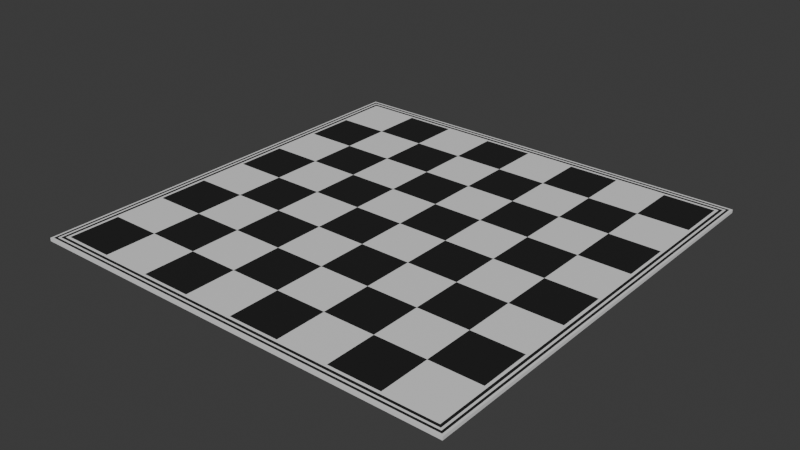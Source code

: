 # Source: ChessBoard.blend  (saved by Blender 4.0.36; exported with 4.5.12 LTS)
import bpy
from mathutils import Matrix  # noqa: F401  (used for matrix-valued properties, if any)

bpy.ops.wm.read_factory_settings(use_empty=True)
scene = bpy.context.scene
scene.name = 'Scene'

# ---- collections
col_collection = bpy.data.collections.new('Collection'); scene.collection.children.link(col_collection)

# ---- materials (node trees are filled in below, after node groups)
mat_chesswhite = bpy.data.materials.new('ChessWhite')
mat_chesswhite.use_transparent_shadow = False
mat_chessblack = bpy.data.materials.new('ChessBlack')
mat_chessblack.use_transparent_shadow = False

# ---- material node trees
mat_chesswhite.use_nodes = True; mat_chesswhite.node_tree.nodes.clear()
_N = mat_chesswhite.node_tree.nodes; _L = mat_chesswhite.node_tree.links
n0 = _N.new('ShaderNodeBsdfPrincipled'); n0.name = 'Principled BSDF'; n0.location = (10, 300)
n0.inputs[3].default_value = 1.45
n1 = _N.new('ShaderNodeOutputMaterial'); n1.name = 'Material Output'; n1.location = (300, 300)
_L.new(n0.outputs[0], n1.inputs[0])
n1.is_active_output = True
mat_chessblack.use_nodes = True; mat_chessblack.node_tree.nodes.clear()
_N = mat_chessblack.node_tree.nodes; _L = mat_chessblack.node_tree.links
n0 = _N.new('ShaderNodeBsdfPrincipled'); n0.name = 'Principled BSDF'; n0.location = (10, 300)
n0.inputs[0].default_value = (0.01554, 0.01554, 0.01554, 1.0)
n0.inputs[3].default_value = 1.45
n1 = _N.new('ShaderNodeOutputMaterial'); n1.name = 'Material Output'; n1.location = (300, 300)
_L.new(n0.outputs[0], n1.inputs[0])
n1.is_active_output = True

# ---- world
world_world = bpy.data.worlds.new('World'); scene.world = world_world
world_world.use_nodes = True; world_world.node_tree.nodes.clear()
_N = world_world.node_tree.nodes; _L = world_world.node_tree.links
n0 = _N.new('ShaderNodeOutputWorld'); n0.name = 'World Output'; n0.location = (300, 300)
n1 = _N.new('ShaderNodeBackground'); n1.name = 'Background'; n1.location = (10, 300)
n1.inputs[0].default_value = (0.05088, 0.05088, 0.05088, 1.0)
_L.new(n1.outputs[0], n0.inputs[0])
n0.is_active_output = True
world_world.color = (0.05088, 0.05088, 0.05088)
world_world.use_sun_shadow = False
world_world.sun_shadow_jitter_overblur = 0.0

# ---- meshes
me_cube_001 = bpy.data.meshes.new('Cube.001')
me_cube_001.from_pydata([(-0.2667, -0.2667, 0.0), (-0.2517, -0.2517, 0.004), (-0.2667, 0.2667, 0.0), (-0.2517, 0.2517, 0.004), (0.2667, -0.2667, 0.0), (0.2517, -0.2517, 0.004), (0.2667, 0.2667, 0.0), (0.2517, 0.2517, 0.004), (-0.2667, -0.2667, 0.004), (-0.2667, 0.2667, 0.004), (0.2667, 0.2667, 0.004), (0.2667, -0.2667, 0.004), (-0.2667, 0.2, 0.0), (-0.2667, 0.1333, 0.0), (-0.2667, 0.06667, 0.0), (-0.2667, -1.49e-08, 0.0), (-0.2667, -0.06668, 0.0), (-0.2667, -0.1334, 0.0), (-0.2667, -0.2, 0.0), (-0.2667, -0.2, 0.004), (-0.2667, -0.1333, 0.004), (-0.2667, -0.06667, 0.004), (-0.2667, 1.49e-08, 0.004), (-0.2667, 0.06668, 0.004), (-0.2667, 0.1334, 0.004), (-0.2667, 0.2, 0.004), (0.2667, -0.2, 0.0), (0.2667, -0.1333, 0.0), (0.2667, -0.06667, 0.0), (0.2667, 1.49e-08, 0.0), (0.2667, 0.06668, 0.0), (0.2667, 0.1334, 0.0), (0.2667, 0.2, 0.0), (0.2667, 0.2, 0.004), (0.2667, 0.1333, 0.004), (0.2667, 0.06667, 0.004), (0.2667, -1.49e-08, 0.004), (0.2667, -0.06668, 0.004), (0.2667, -0.1334, 0.004), (0.2667, -0.2, 0.004), (-0.2517, -0.1888, 0.004), (-0.2517, -0.1258, 0.004), (-0.2517, -0.06292, 0.004), (-0.2517, 1.49e-08, 0.004), (-0.2517, 0.06293, 0.004), (-0.2517, 0.1259, 0.004), (-0.2517, 0.1888, 0.004), (0.2517, 0.1888, 0.004), (0.2517, 0.1258, 0.004), (0.2517, 0.06292, 0.004), (0.2517, -1.49e-08, 0.004), (0.2517, -0.06293, 0.004), (0.2517, -0.1259, 0.004), (0.2517, -0.1888, 0.004), (0.2, 0.2667, 0.0), (0.1333, 0.2667, 0.0), (0.06667, 0.2667, 0.0), (-1.49e-08, 0.2667, 0.0), (-0.06668, 0.2667, 0.0), (-0.1334, 0.2667, 0.0), (-0.2, 0.2667, 0.0), (-0.2, 0.2667, 0.004), (-0.1333, 0.2667, 0.004), (-0.06667, 0.2667, 0.004), (1.49e-08, 0.2667, 0.004), (0.06668, 0.2667, 0.004), (0.1334, 0.2667, 0.004), (0.2, 0.2667, 0.004), (-0.2, -0.2667, 0.0), (-0.1333, -0.2667, 0.0), (-0.06667, -0.2667, 0.0), (1.49e-08, -0.2667, 0.0), (0.06668, -0.2667, 0.0), (0.1334, -0.2667, 0.0), (0.2, -0.2667, 0.0), (0.2, -0.2667, 0.004), (0.1333, -0.2667, 0.004), (0.06667, -0.2667, 0.004), (-1.49e-08, -0.2667, 0.004), (-0.06668, -0.2667, 0.004), (-0.1334, -0.2667, 0.004), (-0.2, -0.2667, 0.004), (-0.1888, 0.2517, 0.004), (-0.1258, 0.2517, 0.004), (-0.06292, 0.2517, 0.004), (1.49e-08, 0.2517, 0.004), (0.06293, 0.2517, 0.004), (0.1259, 0.2517, 0.004), (0.1888, 0.2517, 0.004), (0.1888, -0.2517, 0.004), (0.1258, -0.2517, 0.004), (0.06292, -0.2517, 0.004), (-1.49e-08, -0.2517, 0.004), (-0.06293, -0.2517, 0.004), (-0.1259, -0.2517, 0.004), (-0.1888, -0.2517, 0.004), (-0.1888, 0.1888, 0.004), (-0.1258, 0.1888, 0.004), (-0.06292, 0.1888, 0.004), (1.49e-08, 0.1888, 0.004), (0.06293, 0.1888, 0.004), (0.1259, 0.1888, 0.004), (0.1888, 0.1888, 0.004), (-0.1888, 0.1259, 0.004), (-0.1258, 0.1259, 0.004), (-0.06292, 0.1259, 0.004), (1.49e-08, 0.1259, 0.004), (0.06293, 0.1259, 0.004), (0.1259, 0.1259, 0.004), (0.1888, 0.1258, 0.004), (-0.1888, 0.06293, 0.004), (-0.1258, 0.06293, 0.004), (-0.06292, 0.06293, 0.004), (1.49e-08, 0.06293, 0.004), (0.06293, 0.06292, 0.004), (0.1259, 0.06292, 0.004), (0.1888, 0.06292, 0.004), (-0.1888, 1.118e-08, 0.004), (-0.1258, 7.451e-09, 0.004), (-0.06292, 3.725e-09, 0.004), (1.49e-08, 0.0, 0.004), (0.06293, -3.725e-09, 0.004), (0.1259, -7.451e-09, 0.004), (0.1888, -1.118e-08, 0.004), (-0.1888, -0.06292, 0.004), (-0.1258, -0.06292, 0.004), (-0.06292, -0.06292, 0.004), (1.49e-08, -0.06292, 0.004), (0.06293, -0.06292, 0.004), (0.1259, -0.06293, 0.004), (0.1888, -0.06293, 0.004), (-0.1888, -0.1258, 0.004), (-0.1258, -0.1258, 0.004), (-0.06292, -0.1258, 0.004), (1.49e-08, -0.1258, 0.004), (0.06293, -0.1258, 0.004), (0.1259, -0.1259, 0.004), (0.1888, -0.1259, 0.004), (-0.1888, -0.1888, 0.004), (-0.1258, -0.1888, 0.004), (-0.06292, -0.1888, 0.004), (1.49e-08, -0.1888, 0.004), (0.06293, -0.1888, 0.004), (0.1259, -0.1888, 0.004), (0.1888, -0.1888, 0.004), (0.2, 0.2, 0.0), (0.1333, 0.2, 0.0), (0.06667, 0.2, 0.0), (-1.49e-08, 0.2, 0.0), (-0.06668, 0.2, 0.0), (-0.1334, 0.2, 0.0), (-0.2, 0.2, 0.0), (0.2, 0.1334, 0.0), (0.1333, 0.1334, 0.0), (0.06667, 0.1334, 0.0), (-1.49e-08, 0.1334, 0.0), (-0.06668, 0.1334, 0.0), (-0.1334, 0.1333, 0.0), (-0.2, 0.1333, 0.0), (0.2, 0.06668, 0.0), (0.1333, 0.06668, 0.0), (0.06667, 0.06668, 0.0), (-1.49e-08, 0.06667, 0.0), (-0.06668, 0.06667, 0.0), (-0.1334, 0.06667, 0.0), (-0.2, 0.06667, 0.0), (0.2, 1.118e-08, 0.0), (0.1333, 7.451e-09, 0.0), (0.06667, 3.725e-09, 0.0), (-1.49e-08, 0.0, 0.0), (-0.06668, -3.725e-09, 0.0), (-0.1334, -7.451e-09, 0.0), (-0.2, -1.118e-08, 0.0), (0.2, -0.06667, 0.0), (0.1333, -0.06667, 0.0), (0.06667, -0.06667, 0.0), (-1.49e-08, -0.06667, 0.0), (-0.06668, -0.06667, 0.0), (-0.1334, -0.06667, 0.0), (-0.2, -0.06668, 0.0), (0.2, -0.1333, 0.0), (0.1333, -0.1333, 0.0), (0.06667, -0.1333, 0.0), (-1.49e-08, -0.1333, 0.0), (-0.06668, -0.1333, 0.0), (-0.1334, -0.1333, 0.0), (-0.2, -0.1334, 0.0), (0.2, -0.2, 0.0), (0.1333, -0.2, 0.0), (0.06667, -0.2, 0.0), (-1.49e-08, -0.2, 0.0), (-0.06668, -0.2, 0.0), (-0.1334, -0.2, 0.0), (-0.2, -0.2, 0.0), (-0.2552, -0.2552, 0.004), (-0.2552, 0.2552, 0.004), (0.2552, 0.2552, 0.004), (0.2552, -0.2552, 0.004), (0.2552, 0.1914, 0.004), (0.2552, 0.1276, 0.004), (0.2552, 0.0638, 0.004), (0.2552, -1.49e-08, 0.004), (0.2552, -0.0638, 0.004), (0.2552, -0.1276, 0.004), (0.2552, -0.1914, 0.004), (-0.2552, -0.1914, 0.004), (-0.2552, -0.1276, 0.004), (-0.2552, -0.0638, 0.004), (-0.2552, 1.49e-08, 0.004), (-0.2552, 0.0638, 0.004), (-0.2552, 0.1276, 0.004), (-0.2552, 0.1914, 0.004), (0.1914, -0.2552, 0.004), (0.1276, -0.2552, 0.004), (0.0638, -0.2552, 0.004), (-1.49e-08, -0.2552, 0.004), (-0.0638, -0.2552, 0.004), (-0.1276, -0.2552, 0.004), (-0.1914, -0.2552, 0.004), (-0.1914, 0.2552, 0.004), (-0.1276, 0.2552, 0.004), (-0.0638, 0.2552, 0.004), (1.49e-08, 0.2552, 0.004), (0.0638, 0.2552, 0.004), (0.1276, 0.2552, 0.004), (0.1914, 0.2552, 0.004), (-0.2585, 0.2585, 0.004), (0.2585, 0.2585, 0.004), (0.2585, -0.2585, 0.004), (0.2585, 0.1938, 0.004), (0.2585, 0.1292, 0.004), (0.2585, 0.06461, 0.004), (0.2585, -1.49e-08, 0.004), (0.2585, -0.06461, 0.004), (0.2585, -0.1292, 0.004), (0.2585, -0.1938, 0.004), (-0.2585, -0.1938, 0.004), (-0.2585, -0.1292, 0.004), (-0.2585, -0.06461, 0.004), (-0.2585, 1.49e-08, 0.004), (-0.2585, 0.06461, 0.004), (-0.2585, 0.1292, 0.004), (-0.2585, 0.1938, 0.004), (0.1938, -0.2585, 0.004), (0.1292, -0.2585, 0.004), (0.06461, -0.2585, 0.004), (-1.49e-08, -0.2585, 0.004), (-0.06461, -0.2585, 0.004), (-0.1292, -0.2585, 0.004), (-0.1938, -0.2585, 0.004), (-0.1938, 0.2585, 0.004), (-0.1292, 0.2585, 0.004), (-0.06461, 0.2585, 0.004), (1.49e-08, 0.2585, 0.004), (0.06461, 0.2585, 0.004), (0.1292, 0.2585, 0.004), (0.1938, 0.2585, 0.004), (-0.2585, -0.2585, 0.004), (-0.2612, 0.2612, 0.004), (-0.264, 0.264, 0.004), (0.2612, 0.2612, 0.004), (0.264, 0.264, 0.004), (0.2612, -0.2612, 0.004), (0.264, -0.264, 0.004), (0.2612, 0.1959, 0.004), (0.264, 0.198, 0.004), (0.2612, 0.1306, 0.004), (0.264, 0.132, 0.004), (0.2612, 0.0653, 0.004), (0.264, 0.06599, 0.004), (0.2612, -1.49e-08, 0.004), (0.264, -1.49e-08, 0.004), (0.2612, -0.0653, 0.004), (0.264, -0.06599, 0.004), (0.2612, -0.1306, 0.004), (0.264, -0.132, 0.004), (0.2612, -0.1959, 0.004), (0.264, -0.198, 0.004), (-0.2612, -0.1959, 0.004), (-0.264, -0.198, 0.004), (-0.2612, -0.1306, 0.004), (-0.264, -0.132, 0.004), (-0.2612, -0.0653, 0.004), (-0.264, -0.06599, 0.004), (-0.2612, 1.49e-08, 0.004), (-0.264, 1.49e-08, 0.004), (-0.2612, 0.0653, 0.004), (-0.264, 0.06599, 0.004), (-0.2612, 0.1306, 0.004), (-0.264, 0.132, 0.004), (-0.2612, 0.1959, 0.004), (-0.264, 0.198, 0.004), (0.1959, -0.2612, 0.004), (0.198, -0.264, 0.004), (0.1306, -0.2612, 0.004), (0.132, -0.264, 0.004), (0.0653, -0.2612, 0.004), (0.06599, -0.264, 0.004), (-1.49e-08, -0.2612, 0.004), (-1.49e-08, -0.264, 0.004), (-0.0653, -0.2612, 0.004), (-0.06599, -0.264, 0.004), (-0.1306, -0.2612, 0.004), (-0.132, -0.264, 0.004), (-0.1959, -0.2612, 0.004), (-0.198, -0.264, 0.004), (-0.1959, 0.2612, 0.004), (-0.198, 0.264, 0.004), (-0.1306, 0.2612, 0.004), (-0.132, 0.264, 0.004), (-0.0653, 0.2612, 0.004), (-0.06599, 0.264, 0.004), (1.49e-08, 0.2612, 0.004), (1.49e-08, 0.264, 0.004), (0.0653, 0.2612, 0.004), (0.06599, 0.264, 0.004), (0.1306, 0.2612, 0.004), (0.132, 0.264, 0.004), (0.1959, 0.2612, 0.004), (0.198, 0.264, 0.004), (-0.264, -0.264, 0.004), (-0.2612, -0.2612, 0.004)], [], [(12, 25, 9, 2), (54, 67, 10, 6), (26, 39, 11, 4), (68, 81, 8, 0), (187, 26, 4, 74), (138, 40, 1, 95), (291, 259, 9, 25), (319, 261, 10, 67), (277, 263, 11, 39), (305, 320, 8, 81), (261, 265, 33, 10), (265, 267, 34, 33), (267, 269, 35, 34), (269, 271, 36, 35), (271, 273, 37, 36), (273, 275, 38, 37), (275, 277, 39, 38), (320, 279, 19, 8), (279, 281, 20, 19), (281, 283, 21, 20), (283, 285, 22, 21), (285, 287, 23, 22), (287, 289, 24, 23), (289, 291, 25, 24), (82, 3, 46, 96), (96, 46, 45, 103), (103, 45, 44, 110), (110, 44, 43, 117), (117, 43, 42, 124), (124, 42, 41, 131), (131, 41, 40, 138), (54, 6, 32, 145), (145, 32, 31, 152), (152, 31, 30, 159), (159, 30, 29, 166), (166, 29, 28, 173), (173, 28, 27, 180), (180, 27, 26, 187), (6, 10, 33, 32), (32, 33, 34, 31), (31, 34, 35, 30), (30, 35, 36, 29), (29, 36, 37, 28), (28, 37, 38, 27), (27, 38, 39, 26), (0, 8, 19, 18), (18, 19, 20, 17), (17, 20, 21, 16), (16, 21, 22, 15), (15, 22, 23, 14), (14, 23, 24, 13), (13, 24, 25, 12), (17, 186, 193, 18), (186, 185, 192, 193), (185, 184, 191, 192), (184, 183, 190, 191), (183, 182, 189, 190), (182, 181, 188, 189), (181, 180, 187, 188), (16, 179, 186, 17), (179, 178, 185, 186), (178, 177, 184, 185), (177, 176, 183, 184), (176, 175, 182, 183), (175, 174, 181, 182), (174, 173, 180, 181), (15, 172, 179, 16), (172, 171, 178, 179), (171, 170, 177, 178), (170, 169, 176, 177), (169, 168, 175, 176), (168, 167, 174, 175), (167, 166, 173, 174), (14, 165, 172, 15), (165, 164, 171, 172), (164, 163, 170, 171), (163, 162, 169, 170), (162, 161, 168, 169), (161, 160, 167, 168), (160, 159, 166, 167), (13, 158, 165, 14), (158, 157, 164, 165), (157, 156, 163, 164), (156, 155, 162, 163), (155, 154, 161, 162), (154, 153, 160, 161), (153, 152, 159, 160), (12, 151, 158, 13), (151, 150, 157, 158), (150, 149, 156, 157), (149, 148, 155, 156), (148, 147, 154, 155), (147, 146, 153, 154), (146, 145, 152, 153), (2, 60, 151, 12), (60, 59, 150, 151), (59, 58, 149, 150), (58, 57, 148, 149), (57, 56, 147, 148), (56, 55, 146, 147), (55, 54, 145, 146), (52, 137, 144, 53), (137, 136, 143, 144), (136, 135, 142, 143), (135, 134, 141, 142), (134, 133, 140, 141), (133, 132, 139, 140), (132, 131, 138, 139), (51, 130, 137, 52), (130, 129, 136, 137), (129, 128, 135, 136), (128, 127, 134, 135), (127, 126, 133, 134), (126, 125, 132, 133), (125, 124, 131, 132), (50, 123, 130, 51), (123, 122, 129, 130), (122, 121, 128, 129), (121, 120, 127, 128), (120, 119, 126, 127), (119, 118, 125, 126), (118, 117, 124, 125), (49, 116, 123, 50), (116, 115, 122, 123), (115, 114, 121, 122), (114, 113, 120, 121), (113, 112, 119, 120), (112, 111, 118, 119), (111, 110, 117, 118), (48, 109, 116, 49), (109, 108, 115, 116), (108, 107, 114, 115), (107, 106, 113, 114), (106, 105, 112, 113), (105, 104, 111, 112), (104, 103, 110, 111), (47, 102, 109, 48), (102, 101, 108, 109), (101, 100, 107, 108), (100, 99, 106, 107), (99, 98, 105, 106), (98, 97, 104, 105), (97, 96, 103, 104), (7, 88, 102, 47), (88, 87, 101, 102), (87, 86, 100, 101), (86, 85, 99, 100), (85, 84, 98, 99), (84, 83, 97, 98), (83, 82, 96, 97), (263, 293, 75, 11), (293, 295, 76, 75), (295, 297, 77, 76), (297, 299, 78, 77), (299, 301, 79, 78), (301, 303, 80, 79), (303, 305, 81, 80), (259, 307, 61, 9), (307, 309, 62, 61), (309, 311, 63, 62), (311, 313, 64, 63), (313, 315, 65, 64), (315, 317, 66, 65), (317, 319, 67, 66), (53, 144, 89, 5), (144, 143, 90, 89), (143, 142, 91, 90), (142, 141, 92, 91), (141, 140, 93, 92), (140, 139, 94, 93), (139, 138, 95, 94), (18, 193, 68, 0), (193, 192, 69, 68), (192, 191, 70, 69), (191, 190, 71, 70), (190, 189, 72, 71), (189, 188, 73, 72), (188, 187, 74, 73), (4, 11, 75, 74), (74, 75, 76, 73), (73, 76, 77, 72), (72, 77, 78, 71), (71, 78, 79, 70), (70, 79, 80, 69), (69, 80, 81, 68), (2, 9, 61, 60), (60, 61, 62, 59), (59, 62, 63, 58), (58, 63, 64, 57), (57, 64, 65, 56), (56, 65, 66, 55), (55, 66, 67, 54), (87, 88, 225, 224), (86, 87, 224, 223), (85, 86, 223, 222), (84, 85, 222, 221), (83, 84, 221, 220), (82, 83, 220, 219), (3, 82, 219, 195), (94, 95, 218, 217), (93, 94, 217, 216), (92, 93, 216, 215), (91, 92, 215, 214), (90, 91, 214, 213), (89, 90, 213, 212), (5, 89, 212, 197), (45, 46, 211, 210), (44, 45, 210, 209), (43, 44, 209, 208), (42, 43, 208, 207), (41, 42, 207, 206), (40, 41, 206, 205), (1, 40, 205, 194), (52, 53, 204, 203), (51, 52, 203, 202), (50, 51, 202, 201), (49, 50, 201, 200), (48, 49, 200, 199), (47, 48, 199, 198), (7, 47, 198, 196), (95, 1, 194, 218), (53, 5, 197, 204), (88, 7, 196, 225), (46, 3, 195, 211), (224, 225, 256, 255), (223, 224, 255, 254), (222, 223, 254, 253), (221, 222, 253, 252), (220, 221, 252, 251), (219, 220, 251, 250), (195, 219, 250, 226), (217, 218, 249, 248), (216, 217, 248, 247), (215, 216, 247, 246), (214, 215, 246, 245), (213, 214, 245, 244), (212, 213, 244, 243), (197, 212, 243, 228), (210, 211, 242, 241), (209, 210, 241, 240), (208, 209, 240, 239), (207, 208, 239, 238), (206, 207, 238, 237), (205, 206, 237, 236), (194, 205, 236, 257), (203, 204, 235, 234), (202, 203, 234, 233), (201, 202, 233, 232), (200, 201, 232, 231), (199, 200, 231, 230), (198, 199, 230, 229), (196, 198, 229, 227), (218, 194, 257, 249), (204, 197, 228, 235), (225, 196, 227, 256), (211, 195, 226, 242), (255, 256, 318, 316), (316, 318, 319, 317), (254, 255, 316, 314), (314, 316, 317, 315), (253, 254, 314, 312), (312, 314, 315, 313), (252, 253, 312, 310), (310, 312, 313, 311), (251, 252, 310, 308), (308, 310, 311, 309), (250, 251, 308, 306), (306, 308, 309, 307), (226, 250, 306, 258), (258, 306, 307, 259), (248, 249, 304, 302), (302, 304, 305, 303), (247, 248, 302, 300), (300, 302, 303, 301), (246, 247, 300, 298), (298, 300, 301, 299), (245, 246, 298, 296), (296, 298, 299, 297), (244, 245, 296, 294), (294, 296, 297, 295), (243, 244, 294, 292), (292, 294, 295, 293), (228, 243, 292, 262), (262, 292, 293, 263), (241, 242, 290, 288), (288, 290, 291, 289), (240, 241, 288, 286), (286, 288, 289, 287), (239, 240, 286, 284), (284, 286, 287, 285), (238, 239, 284, 282), (282, 284, 285, 283), (237, 238, 282, 280), (280, 282, 283, 281), (236, 237, 280, 278), (278, 280, 281, 279), (257, 236, 278, 321), (321, 278, 279, 320), (234, 235, 276, 274), (274, 276, 277, 275), (233, 234, 274, 272), (272, 274, 275, 273), (232, 233, 272, 270), (270, 272, 273, 271), (231, 232, 270, 268), (268, 270, 271, 269), (230, 231, 268, 266), (266, 268, 269, 267), (229, 230, 266, 264), (264, 266, 267, 265), (227, 229, 264, 260), (260, 264, 265, 261), (249, 257, 321, 304), (304, 321, 320, 305), (235, 228, 262, 276), (276, 262, 263, 277), (256, 227, 260, 318), (318, 260, 261, 319), (242, 226, 258, 290), (290, 258, 259, 291)])
me_cube_001.polygons.foreach_set('material_index', [0, 0, 0, 0, 0, 1, 0, 0, 0, 0, 0, 0, 0, 0, 0, 0, 0, 0, 0, 0, 0, 0, 0, 0, 0, 1, 0, 1, 0, 1, 0, 0, 0, 0, 0, 0, 0, 0, 0, 0, 0, 0, 0, 0, 0, 0, 0, 0, 0, 0, 0, 0, 0, 0, 0, 0, 0, 0, 0, 0, 0, 0, 0, 0, 0, 0, 0, 0, 0, 0, 0, 0, 0, 0, 0, 0, 0, 0, 0, 0, 0, 0, 0, 0, 0, 0, 0, 0, 0, 0, 0, 0, 0, 0, 0, 0, 0, 0, 0, 0, 0, 1, 0, 1, 0, 1, 0, 1, 0, 1, 0, 1, 0, 1, 0, 1, 0, 1, 0, 1, 0, 1, 0, 1, 0, 1, 0, 1, 0, 1, 0, 1, 0, 1, 0, 1, 0, 1, 0, 1, 0, 1, 0, 1, 0, 1, 0, 1, 0, 1, 0, 0, 0, 0, 0, 0, 0, 0, 0, 0, 0, 0, 0, 0, 0, 1, 0, 1, 0, 1, 0, 0, 0, 0, 0, 0, 0, 0, 0, 0, 0, 0, 0, 0, 0, 0, 0, 0, 0, 0, 0, 0, 0, 0, 0, 0, 0, 0, 0, 0, 0, 0, 0, 0, 0, 0, 0, 0, 0, 0, 0, 0, 0, 0, 0, 0, 0, 0, 0, 0, 0, 0, 0, 0, 1, 1, 1, 1, 1, 1, 1, 1, 1, 1, 1, 1, 1, 1, 1, 1, 1, 1, 1, 1, 1, 1, 1, 1, 1, 1, 1, 1, 1, 1, 1, 1, 0, 1, 0, 1, 0, 1, 0, 1, 0, 1, 0, 1, 0, 1, 0, 1, 0, 1, 0, 1, 0, 1, 0, 1, 0, 1, 0, 1, 0, 1, 0, 1, 0, 1, 0, 1, 0, 1, 0, 1, 0, 1, 0, 1, 0, 1, 0, 1, 0, 1, 0, 1, 0, 1, 0, 1, 0, 1, 0, 1, 0, 1, 0, 1])
_uv = me_cube_001.uv_layers.new(name='UVMap')
_uv.uv.foreach_set('vector', [0.375, 0.2188, 0.625, 0.2188, 0.625, 0.25, 0.375, 0.25, 0.375, 0.4688, 0.625, 0.4688, 0.625, 0.5, 0.375, 0.5, 0.375, 0.7188, 0.625, 0.7188, 0.625, 0.75, 0.375, 0.75, 0.375, 0.9688, 0.625, 0.9688, 0.625, 1.0, 0.375, 1.0, 0.3438, 0.7188, 0.375, 0.7188, 0.375, 0.75, 0.3438, 0.75, 0.8385, 0.7135, 0.868, 0.7135, 0.868, 0.743, 0.8385, 0.743, 0.8737, 0.5322, 0.8737, 0.5013, 0.875, 0.5, 0.875, 0.5312, 0.6572, 0.5013, 0.6263, 0.5013, 0.625, 0.5, 0.6562, 0.5, 0.6263, 0.7178, 0.6263, 0.7487, 0.625, 0.75, 0.625, 0.7188, 0.8428, 0.7487, 0.8737, 0.7487, 0.875, 0.75, 0.8438, 0.75, 0.6263, 0.5013, 0.6263, 0.5322, 0.625, 0.5312, 0.625, 0.5, 0.6263, 0.5322, 0.6263, 0.5631, 0.625, 0.5625, 0.625, 0.5312, 0.6263, 0.5631, 0.6263, 0.5941, 0.625, 0.5938, 0.625, 0.5625, 0.6263, 0.5941, 0.6263, 0.625, 0.625, 0.625, 0.625, 0.5938, 0.6263, 0.625, 0.6263, 0.6559, 0.625, 0.6562, 0.625, 0.625, 0.6263, 0.6559, 0.6263, 0.6869, 0.625, 0.6875, 0.625, 0.6562, 0.6263, 0.6869, 0.6263, 0.7178, 0.625, 0.7188, 0.625, 0.6875, 0.8737, 0.7487, 0.8737, 0.7178, 0.875, 0.7188, 0.875, 0.75, 0.8737, 0.7178, 0.8737, 0.6869, 0.875, 0.6875, 0.875, 0.7188, 0.8737, 0.6869, 0.8737, 0.6559, 0.875, 0.6562, 0.875, 0.6875, 0.8737, 0.6559, 0.8737, 0.625, 0.875, 0.625, 0.875, 0.6562, 0.8737, 0.625, 0.8737, 0.5941, 0.875, 0.5938, 0.875, 0.625, 0.8737, 0.5941, 0.8737, 0.5631, 0.875, 0.5625, 0.875, 0.5938, 0.8737, 0.5631, 0.8737, 0.5322, 0.875, 0.5312, 0.875, 0.5625, 0.8385, 0.507, 0.868, 0.507, 0.868, 0.5365, 0.8385, 0.5365, 0.8385, 0.5365, 0.868, 0.5365, 0.868, 0.566, 0.8385, 0.566, 0.8385, 0.566, 0.868, 0.566, 0.868, 0.5955, 0.8385, 0.5955, 0.8385, 0.5955, 0.868, 0.5955, 0.868, 0.625, 0.8385, 0.625, 0.8385, 0.625, 0.868, 0.625, 0.868, 0.6545, 0.8385, 0.6545, 0.8385, 0.6545, 0.868, 0.6545, 0.868, 0.684, 0.8385, 0.684, 0.8385, 0.684, 0.868, 0.684, 0.868, 0.7135, 0.8385, 0.7135, 0.3438, 0.5, 0.375, 0.5, 0.375, 0.5312, 0.3438, 0.5312, 0.3438, 0.5312, 0.375, 0.5312, 0.375, 0.5625, 0.3438, 0.5625, 0.3438, 0.5625, 0.375, 0.5625, 0.375, 0.5938, 0.3438, 0.5938, 0.3438, 0.5938, 0.375, 0.5938, 0.375, 0.625, 0.3438, 0.625, 0.3438, 0.625, 0.375, 0.625, 0.375, 0.6562, 0.3438, 0.6562, 0.3438, 0.6562, 0.375, 0.6562, 0.375, 0.6875, 0.3438, 0.6875, 0.3438, 0.6875, 0.375, 0.6875, 0.375, 0.7188, 0.3438, 0.7188, 0.375, 0.5, 0.625, 0.5, 0.625, 0.5312, 0.375, 0.5312, 0.375, 0.5312, 0.625, 0.5312, 0.625, 0.5625, 0.375, 0.5625, 0.375, 0.5625, 0.625, 0.5625, 0.625, 0.5938, 0.375, 0.5938, 0.375, 0.5938, 0.625, 0.5938, 0.625, 0.625, 0.375, 0.625, 0.375, 0.625, 0.625, 0.625, 0.625, 0.6562, 0.375, 0.6562, 0.375, 0.6562, 0.625, 0.6562, 0.625, 0.6875, 0.375, 0.6875, 0.375, 0.6875, 0.625, 0.6875, 0.625, 0.7188, 0.375, 0.7188, 0.375, 0.0, 0.625, 0.0, 0.625, 0.03125, 0.375, 0.03125, 0.375, 0.03125, 0.625, 0.03125, 0.625, 0.0625, 0.375, 0.0625, 0.375, 0.0625, 0.625, 0.0625, 0.625, 0.09375, 0.375, 0.09375, 0.375, 0.09375, 0.625, 0.09375, 0.625, 0.125, 0.375, 0.125, 0.375, 0.125, 0.625, 0.125, 0.625, 0.1562, 0.375, 0.1562, 0.375, 0.1562, 0.625, 0.1562, 0.625, 0.1875, 0.375, 0.1875, 0.375, 0.1875, 0.625, 0.1875, 0.625, 0.2188, 0.375, 0.2188, 0.125, 0.6875, 0.1562, 0.6875, 0.1562, 0.7188, 0.125, 0.7188, 0.1562, 0.6875, 0.1875, 0.6875, 0.1875, 0.7188, 0.1562, 0.7188, 0.1875, 0.6875, 0.2188, 0.6875, 0.2188, 0.7188, 0.1875, 0.7188, 0.2188, 0.6875, 0.25, 0.6875, 0.25, 0.7188, 0.2188, 0.7188, 0.25, 0.6875, 0.2812, 0.6875, 0.2812, 0.7188, 0.25, 0.7188, 0.2812, 0.6875, 0.3125, 0.6875, 0.3125, 0.7188, 0.2812, 0.7188, 0.3125, 0.6875, 0.3438, 0.6875, 0.3438, 0.7188, 0.3125, 0.7188, 0.125, 0.6562, 0.1562, 0.6562, 0.1562, 0.6875, 0.125, 0.6875, 0.1562, 0.6562, 0.1875, 0.6562, 0.1875, 0.6875, 0.1562, 0.6875, 0.1875, 0.6562, 0.2188, 0.6563, 0.2188, 0.6875, 0.1875, 0.6875, 0.2188, 0.6563, 0.25, 0.6563, 0.25, 0.6875, 0.2188, 0.6875, 0.25, 0.6563, 0.2812, 0.6562, 0.2812, 0.6875, 0.25, 0.6875, 0.2812, 0.6562, 0.3125, 0.6562, 0.3125, 0.6875, 0.2812, 0.6875, 0.3125, 0.6562, 0.3438, 0.6562, 0.3438, 0.6875, 0.3125, 0.6875, 0.125, 0.625, 0.1562, 0.625, 0.1562, 0.6562, 0.125, 0.6562, 0.1562, 0.625, 0.1875, 0.625, 0.1875, 0.6562, 0.1562, 0.6562, 0.1875, 0.625, 0.2188, 0.625, 0.2188, 0.6563, 0.1875, 0.6562, 0.2188, 0.625, 0.25, 0.625, 0.25, 0.6563, 0.2188, 0.6563, 0.25, 0.625, 0.2812, 0.625, 0.2812, 0.6562, 0.25, 0.6563, 0.2812, 0.625, 0.3125, 0.625, 0.3125, 0.6562, 0.2812, 0.6562, 0.3125, 0.625, 0.3438, 0.625, 0.3438, 0.6562, 0.3125, 0.6562, 0.125, 0.5938, 0.1562, 0.5938, 0.1562, 0.625, 0.125, 0.625, 0.1562, 0.5938, 0.1875, 0.5938, 0.1875, 0.625, 0.1562, 0.625, 0.1875, 0.5938, 0.2188, 0.5938, 0.2188, 0.625, 0.1875, 0.625, 0.2188, 0.5938, 0.25, 0.5938, 0.25, 0.625, 0.2188, 0.625, 0.25, 0.5938, 0.2812, 0.5938, 0.2812, 0.625, 0.25, 0.625, 0.2812, 0.5938, 0.3125, 0.5938, 0.3125, 0.625, 0.2812, 0.625, 0.3125, 0.5938, 0.3438, 0.5938, 0.3438, 0.625, 0.3125, 0.625, 0.125, 0.5625, 0.1562, 0.5625, 0.1562, 0.5938, 0.125, 0.5938, 0.1562, 0.5625, 0.1875, 0.5625, 0.1875, 0.5938, 0.1562, 0.5938, 0.1875, 0.5625, 0.2188, 0.5625, 0.2188, 0.5938, 0.1875, 0.5938, 0.2188, 0.5625, 0.25, 0.5625, 0.25, 0.5938, 0.2188, 0.5938, 0.25, 0.5625, 0.2812, 0.5625, 0.2812, 0.5938, 0.25, 0.5938, 0.2812, 0.5625, 0.3125, 0.5625, 0.3125, 0.5938, 0.2812, 0.5938, 0.3125, 0.5625, 0.3438, 0.5625, 0.3438, 0.5938, 0.3125, 0.5938, 0.125, 0.5312, 0.1562, 0.5312, 0.1562, 0.5625, 0.125, 0.5625, 0.1562, 0.5312, 0.1875, 0.5312, 0.1875, 0.5625, 0.1562, 0.5625, 0.1875, 0.5312, 0.2188, 0.5312, 0.2188, 0.5625, 0.1875, 0.5625, 0.2188, 0.5312, 0.25, 0.5312, 0.25, 0.5625, 0.2188, 0.5625, 0.25, 0.5312, 0.2812, 0.5312, 0.2812, 0.5625, 0.25, 0.5625, 0.2812, 0.5312, 0.3125, 0.5312, 0.3125, 0.5625, 0.2812, 0.5625, 0.3125, 0.5312, 0.3438, 0.5312, 0.3438, 0.5625, 0.3125, 0.5625, 0.125, 0.5, 0.1562, 0.5, 0.1562, 0.5312, 0.125, 0.5312, 0.1562, 0.5, 0.1875, 0.5, 0.1875, 0.5312, 0.1562, 0.5312, 0.1875, 0.5, 0.2188, 0.5, 0.2188, 0.5312, 0.1875, 0.5312, 0.2188, 0.5, 0.25, 0.5, 0.25, 0.5312, 0.2188, 0.5312, 0.25, 0.5, 0.2812, 0.5, 0.2812, 0.5312, 0.25, 0.5312, 0.2812, 0.5, 0.3125, 0.5, 0.3125, 0.5312, 0.2812, 0.5312, 0.3125, 0.5, 0.3438, 0.5, 0.3438, 0.5312, 0.3125, 0.5312, 0.632, 0.684, 0.6615, 0.684, 0.6615, 0.7135, 0.632, 0.7135, 0.6615, 0.684, 0.691, 0.684, 0.691, 0.7135, 0.6615, 0.7135, 0.691, 0.684, 0.7205, 0.684, 0.7205, 0.7135, 0.691, 0.7135, 0.7205, 0.684, 0.75, 0.684, 0.75, 0.7135, 0.7205, 0.7135, 0.75, 0.684, 0.7795, 0.684, 0.7795, 0.7135, 0.75, 0.7135, 0.7795, 0.684, 0.809, 0.684, 0.809, 0.7135, 0.7795, 0.7135, 0.809, 0.684, 0.8385, 0.684, 0.8385, 0.7135, 0.809, 0.7135, 0.632, 0.6545, 0.6615, 0.6545, 0.6615, 0.684, 0.632, 0.684, 0.6615, 0.6545, 0.691, 0.6545, 0.691, 0.684, 0.6615, 0.684, 0.691, 0.6545, 0.7205, 0.6545, 0.7205, 0.684, 0.691, 0.684, 0.7205, 0.6545, 0.75, 0.6545, 0.75, 0.684, 0.7205, 0.684, 0.75, 0.6545, 0.7795, 0.6545, 0.7795, 0.684, 0.75, 0.684, 0.7795, 0.6545, 0.809, 0.6545, 0.809, 0.684, 0.7795, 0.684, 0.809, 0.6545, 0.8385, 0.6545, 0.8385, 0.684, 0.809, 0.684, 0.632, 0.625, 0.6615, 0.625, 0.6615, 0.6545, 0.632, 0.6545, 0.6615, 0.625, 0.691, 0.625, 0.691, 0.6545, 0.6615, 0.6545, 0.691, 0.625, 0.7205, 0.625, 0.7205, 0.6545, 0.691, 0.6545, 0.7205, 0.625, 0.75, 0.625, 0.75, 0.6545, 0.7205, 0.6545, 0.75, 0.625, 0.7795, 0.625, 0.7795, 0.6545, 0.75, 0.6545, 0.7795, 0.625, 0.809, 0.625, 0.809, 0.6545, 0.7795, 0.6545, 0.809, 0.625, 0.8385, 0.625, 0.8385, 0.6545, 0.809, 0.6545, 0.632, 0.5955, 0.6615, 0.5955, 0.6615, 0.625, 0.632, 0.625, 0.6615, 0.5955, 0.691, 0.5955, 0.691, 0.625, 0.6615, 0.625, 0.691, 0.5955, 0.7205, 0.5955, 0.7205, 0.625, 0.691, 0.625, 0.7205, 0.5955, 0.75, 0.5955, 0.75, 0.625, 0.7205, 0.625, 0.75, 0.5955, 0.7795, 0.5955, 0.7795, 0.625, 0.75, 0.625, 0.7795, 0.5955, 0.809, 0.5955, 0.809, 0.625, 0.7795, 0.625, 0.809, 0.5955, 0.8385, 0.5955, 0.8385, 0.625, 0.809, 0.625, 0.632, 0.566, 0.6615, 0.566, 0.6615, 0.5955, 0.632, 0.5955, 0.6615, 0.566, 0.691, 0.566, 0.691, 0.5955, 0.6615, 0.5955, 0.691, 0.566, 0.7205, 0.566, 0.7205, 0.5955, 0.691, 0.5955, 0.7205, 0.566, 0.75, 0.566, 0.75, 0.5955, 0.7205, 0.5955, 0.75, 0.566, 0.7795, 0.566, 0.7795, 0.5955, 0.75, 0.5955, 0.7795, 0.566, 0.809, 0.566, 0.809, 0.5955, 0.7795, 0.5955, 0.809, 0.566, 0.8385, 0.566, 0.8385, 0.5955, 0.809, 0.5955, 0.632, 0.5365, 0.6615, 0.5365, 0.6615, 0.566, 0.632, 0.566, 0.6615, 0.5365, 0.691, 0.5365, 0.691, 0.566, 0.6615, 0.566, 0.691, 0.5365, 0.7205, 0.5365, 0.7205, 0.566, 0.691, 0.566, 0.7205, 0.5365, 0.75, 0.5365, 0.75, 0.566, 0.7205, 0.566, 0.75, 0.5365, 0.7795, 0.5365, 0.7795, 0.566, 0.75, 0.566, 0.7795, 0.5365, 0.809, 0.5365, 0.809, 0.566, 0.7795, 0.566, 0.809, 0.5365, 0.8385, 0.5365, 0.8385, 0.566, 0.809, 0.566, 0.632, 0.507, 0.6615, 0.507, 0.6615, 0.5365, 0.632, 0.5365, 0.6615, 0.507, 0.691, 0.507, 0.691, 0.5365, 0.6615, 0.5365, 0.691, 0.507, 0.7205, 0.507, 0.7205, 0.5365, 0.691, 0.5365, 0.7205, 0.507, 0.75, 0.507, 0.75, 0.5365, 0.7205, 0.5365, 0.75, 0.507, 0.7795, 0.507, 0.7795, 0.5365, 0.75, 0.5365, 0.7795, 0.507, 0.809, 0.507, 0.809, 0.5365, 0.7795, 0.5365, 0.809, 0.507, 0.8385, 0.507, 0.8385, 0.5365, 0.809, 0.5365, 0.6263, 0.7487, 0.6572, 0.7487, 0.6562, 0.75, 0.625, 0.75, 0.6572, 0.7487, 0.6881, 0.7487, 0.6875, 0.75, 0.6562, 0.75, 0.6881, 0.7487, 0.7191, 0.7487, 0.7188, 0.75, 0.6875, 0.75, 0.7191, 0.7487, 0.75, 0.7487, 0.75, 0.75, 0.7188, 0.75, 0.75, 0.7487, 0.7809, 0.7487, 0.7812, 0.75, 0.75, 0.75, 0.7809, 0.7487, 0.8119, 0.7487, 0.8125, 0.75, 0.7812, 0.75, 0.8119, 0.7487, 0.8428, 0.7487, 0.8438, 0.75, 0.8125, 0.75, 0.8737, 0.5013, 0.8428, 0.5013, 0.8438, 0.5, 0.875, 0.5, 0.8428, 0.5013, 0.8119, 0.5013, 0.8125, 0.5, 0.8438, 0.5, 0.8119, 0.5013, 0.7809, 0.5013, 0.7812, 0.5, 0.8125, 0.5, 0.7809, 0.5013, 0.75, 0.5013, 0.75, 0.5, 0.7812, 0.5, 0.75, 0.5013, 0.7191, 0.5013, 0.7188, 0.5, 0.75, 0.5, 0.7191, 0.5013, 0.6881, 0.5013, 0.6875, 0.5, 0.7188, 0.5, 0.6881, 0.5013, 0.6572, 0.5013, 0.6562, 0.5, 0.6875, 0.5, 0.632, 0.7135, 0.6615, 0.7135, 0.6615, 0.743, 0.632, 0.743, 0.6615, 0.7135, 0.691, 0.7135, 0.691, 0.743, 0.6615, 0.743, 0.691, 0.7135, 0.7205, 0.7135, 0.7205, 0.743, 0.691, 0.743, 0.7205, 0.7135, 0.75, 0.7135, 0.75, 0.743, 0.7205, 0.743, 0.75, 0.7135, 0.7795, 0.7135, 0.7795, 0.743, 0.75, 0.743, 0.7795, 0.7135, 0.809, 0.7135, 0.809, 0.743, 0.7795, 0.743, 0.809, 0.7135, 0.8385, 0.7135, 0.8385, 0.743, 0.809, 0.743, 0.125, 0.7188, 0.1562, 0.7188, 0.1562, 0.75, 0.125, 0.75, 0.1562, 0.7188, 0.1875, 0.7188, 0.1875, 0.75, 0.1562, 0.75, 0.1875, 0.7188, 0.2188, 0.7188, 0.2188, 0.75, 0.1875, 0.75, 0.2188, 0.7188, 0.25, 0.7188, 0.25, 0.75, 0.2188, 0.75, 0.25, 0.7188, 0.2812, 0.7188, 0.2812, 0.75, 0.25, 0.75, 0.2812, 0.7188, 0.3125, 0.7188, 0.3125, 0.75, 0.2812, 0.75, 0.3125, 0.7188, 0.3438, 0.7188, 0.3438, 0.75, 0.3125, 0.75, 0.375, 0.75, 0.625, 0.75, 0.625, 0.7812, 0.375, 0.7812, 0.375, 0.7812, 0.625, 0.7812, 0.625, 0.8125, 0.375, 0.8125, 0.375, 0.8125, 0.625, 0.8125, 0.625, 0.8438, 0.375, 0.8438, 0.375, 0.8438, 0.625, 0.8438, 0.625, 0.875, 0.375, 0.875, 0.375, 0.875, 0.625, 0.875, 0.625, 0.9062, 0.375, 0.9062, 0.375, 0.9062, 0.625, 0.9062, 0.625, 0.9375, 0.375, 0.9375, 0.375, 0.9375, 0.625, 0.9375, 0.625, 0.9688, 0.375, 0.9688, 0.375, 0.25, 0.625, 0.25, 0.625, 0.2812, 0.375, 0.2812, 0.375, 0.2812, 0.625, 0.2812, 0.625, 0.3125, 0.375, 0.3125, 0.375, 0.3125, 0.625, 0.3125, 0.625, 0.3438, 0.375, 0.3438, 0.375, 0.3438, 0.625, 0.3438, 0.625, 0.375, 0.375, 0.375, 0.375, 0.375, 0.625, 0.375, 0.625, 0.4062, 0.375, 0.4062, 0.375, 0.4062, 0.625, 0.4062, 0.625, 0.4375, 0.375, 0.4375, 0.375, 0.4375, 0.625, 0.4375, 0.625, 0.4688, 0.375, 0.4688, 0.691, 0.507, 0.6615, 0.507, 0.6603, 0.5054, 0.6902, 0.5054, 0.7205, 0.507, 0.691, 0.507, 0.6902, 0.5054, 0.7201, 0.5054, 0.75, 0.507, 0.7205, 0.507, 0.7201, 0.5054, 0.75, 0.5054, 0.7795, 0.507, 0.75, 0.507, 0.75, 0.5054, 0.7799, 0.5054, 0.809, 0.507, 0.7795, 0.507, 0.7799, 0.5054, 0.8098, 0.5054, 0.8385, 0.507, 0.809, 0.507, 0.8098, 0.5054, 0.8397, 0.5054, 0.868, 0.507, 0.8385, 0.507, 0.8397, 0.5054, 0.8696, 0.5054, 0.809, 0.743, 0.8385, 0.743, 0.8397, 0.7446, 0.8098, 0.7446, 0.7795, 0.743, 0.809, 0.743, 0.8098, 0.7446, 0.7799, 0.7446, 0.75, 0.743, 0.7795, 0.743, 0.7799, 0.7446, 0.75, 0.7446, 0.7205, 0.743, 0.75, 0.743, 0.75, 0.7446, 0.7201, 0.7446, 0.691, 0.743, 0.7205, 0.743, 0.7201, 0.7446, 0.6902, 0.7446, 0.6615, 0.743, 0.691, 0.743, 0.6902, 0.7446, 0.6603, 0.7446, 0.632, 0.743, 0.6615, 0.743, 0.6603, 0.7446, 0.6304, 0.7446, 0.868, 0.566, 0.868, 0.5365, 0.8696, 0.5353, 0.8696, 0.5652, 0.868, 0.5955, 0.868, 0.566, 0.8696, 0.5652, 0.8696, 0.5951, 0.868, 0.625, 0.868, 0.5955, 0.8696, 0.5951, 0.8696, 0.625, 0.868, 0.6545, 0.868, 0.625, 0.8696, 0.625, 0.8696, 0.6549, 0.868, 0.684, 0.868, 0.6545, 0.8696, 0.6549, 0.8696, 0.6848, 0.868, 0.7135, 0.868, 0.684, 0.8696, 0.6848, 0.8696, 0.7147, 0.868, 0.743, 0.868, 0.7135, 0.8696, 0.7147, 0.8696, 0.7446, 0.632, 0.684, 0.632, 0.7135, 0.6304, 0.7147, 0.6304, 0.6848, 0.632, 0.6545, 0.632, 0.684, 0.6304, 0.6848, 0.6304, 0.6549, 0.632, 0.625, 0.632, 0.6545, 0.6304, 0.6549, 0.6304, 0.625, 0.632, 0.5955, 0.632, 0.625, 0.6304, 0.625, 0.6304, 0.5951, 0.632, 0.566, 0.632, 0.5955, 0.6304, 0.5951, 0.6304, 0.5652, 0.632, 0.5365, 0.632, 0.566, 0.6304, 0.5652, 0.6304, 0.5353, 0.632, 0.507, 0.632, 0.5365, 0.6304, 0.5353, 0.6304, 0.5054, 0.8385, 0.743, 0.868, 0.743, 0.8696, 0.7446, 0.8397, 0.7446, 0.632, 0.7135, 0.632, 0.743, 0.6304, 0.7446, 0.6304, 0.7147, 0.6615, 0.507, 0.632, 0.507, 0.6304, 0.5054, 0.6603, 0.5054, 0.868, 0.5365, 0.868, 0.507, 0.8696, 0.5054, 0.8696, 0.5353, 0.6902, 0.5054, 0.6603, 0.5054, 0.6591, 0.5039, 0.6894, 0.5039, 0.7201, 0.5054, 0.6902, 0.5054, 0.6894, 0.5039, 0.7197, 0.5039, 0.75, 0.5054, 0.7201, 0.5054, 0.7197, 0.5039, 0.75, 0.5039, 0.7799, 0.5054, 0.75, 0.5054, 0.75, 0.5039, 0.7803, 0.5039, 0.8098, 0.5054, 0.7799, 0.5054, 0.7803, 0.5039, 0.8106, 0.5039, 0.8397, 0.5054, 0.8098, 0.5054, 0.8106, 0.5039, 0.8409, 0.5039, 0.8696, 0.5054, 0.8397, 0.5054, 0.8409, 0.5039, 0.8711, 0.5039, 0.8098, 0.7446, 0.8397, 0.7446, 0.8409, 0.7461, 0.8106, 0.7461, 0.7799, 0.7446, 0.8098, 0.7446, 0.8106, 0.7461, 0.7803, 0.7461, 0.75, 0.7446, 0.7799, 0.7446, 0.7803, 0.7461, 0.75, 0.7461, 0.7201, 0.7446, 0.75, 0.7446, 0.75, 0.7461, 0.7197, 0.7461, 0.6902, 0.7446, 0.7201, 0.7446, 0.7197, 0.7461, 0.6894, 0.7461, 0.6603, 0.7446, 0.6902, 0.7446, 0.6894, 0.7461, 0.6591, 0.7461, 0.6304, 0.7446, 0.6603, 0.7446, 0.6591, 0.7461, 0.6289, 0.7461, 0.8696, 0.5652, 0.8696, 0.5353, 0.8711, 0.5341, 0.8711, 0.5644, 0.8696, 0.5951, 0.8696, 0.5652, 0.8711, 0.5644, 0.8711, 0.5947, 0.8696, 0.625, 0.8696, 0.5951, 0.8711, 0.5947, 0.8711, 0.625, 0.8696, 0.6549, 0.8696, 0.625, 0.8711, 0.625, 0.8711, 0.6553, 0.8696, 0.6848, 0.8696, 0.6549, 0.8711, 0.6553, 0.8711, 0.6856, 0.8696, 0.7147, 0.8696, 0.6848, 0.8711, 0.6856, 0.8711, 0.7159, 0.8696, 0.7446, 0.8696, 0.7147, 0.8711, 0.7159, 0.8711, 0.7461, 0.6304, 0.6848, 0.6304, 0.7147, 0.6289, 0.7159, 0.6289, 0.6856, 0.6304, 0.6549, 0.6304, 0.6848, 0.6289, 0.6856, 0.6289, 0.6553, 0.6304, 0.625, 0.6304, 0.6549, 0.6289, 0.6553, 0.6289, 0.625, 0.6304, 0.5951, 0.6304, 0.625, 0.6289, 0.625, 0.6289, 0.5947, 0.6304, 0.5652, 0.6304, 0.5951, 0.6289, 0.5947, 0.6289, 0.5644, 0.6304, 0.5353, 0.6304, 0.5652, 0.6289, 0.5644, 0.6289, 0.5341, 0.6304, 0.5054, 0.6304, 0.5353, 0.6289, 0.5341, 0.6289, 0.5039, 0.8397, 0.7446, 0.8696, 0.7446, 0.8711, 0.7461, 0.8409, 0.7461, 0.6304, 0.7147, 0.6304, 0.7446, 0.6289, 0.7461, 0.6289, 0.7159, 0.6603, 0.5054, 0.6304, 0.5054, 0.6289, 0.5039, 0.6591, 0.5039, 0.8696, 0.5353, 0.8696, 0.5054, 0.8711, 0.5039, 0.8711, 0.5341, 0.6894, 0.5039, 0.6591, 0.5039, 0.6582, 0.5026, 0.6888, 0.5026, 0.6888, 0.5026, 0.6582, 0.5026, 0.6572, 0.5013, 0.6881, 0.5013, 0.7197, 0.5039, 0.6894, 0.5039, 0.6888, 0.5026, 0.7194, 0.5026, 0.7194, 0.5026, 0.6888, 0.5026, 0.6881, 0.5013, 0.7191, 0.5013, 0.75, 0.5039, 0.7197, 0.5039, 0.7194, 0.5026, 0.75, 0.5026, 0.75, 0.5026, 0.7194, 0.5026, 0.7191, 0.5013, 0.75, 0.5013, 0.7803, 0.5039, 0.75, 0.5039, 0.75, 0.5026, 0.7806, 0.5026, 0.7806, 0.5026, 0.75, 0.5026, 0.75, 0.5013, 0.7809, 0.5013, 0.8106, 0.5039, 0.7803, 0.5039, 0.7806, 0.5026, 0.8112, 0.5026, 0.8112, 0.5026, 0.7806, 0.5026, 0.7809, 0.5013, 0.8119, 0.5013, 0.8409, 0.5039, 0.8106, 0.5039, 0.8112, 0.5026, 0.8418, 0.5026, 0.8418, 0.5026, 0.8112, 0.5026, 0.8119, 0.5013, 0.8428, 0.5013, 0.8711, 0.5039, 0.8409, 0.5039, 0.8418, 0.5026, 0.8724, 0.5026, 0.8724, 0.5026, 0.8418, 0.5026, 0.8428, 0.5013, 0.8737, 0.5013, 0.8106, 0.7461, 0.8409, 0.7461, 0.8418, 0.7474, 0.8112, 0.7474, 0.8112, 0.7474, 0.8418, 0.7474, 0.8428, 0.7487, 0.8119, 0.7487, 0.7803, 0.7461, 0.8106, 0.7461, 0.8112, 0.7474, 0.7806, 0.7474, 0.7806, 0.7474, 0.8112, 0.7474, 0.8119, 0.7487, 0.7809, 0.7487, 0.75, 0.7461, 0.7803, 0.7461, 0.7806, 0.7474, 0.75, 0.7474, 0.75, 0.7474, 0.7806, 0.7474, 0.7809, 0.7487, 0.75, 0.7487, 0.7197, 0.7461, 0.75, 0.7461, 0.75, 0.7474, 0.7194, 0.7474, 0.7194, 0.7474, 0.75, 0.7474, 0.75, 0.7487, 0.7191, 0.7487, 0.6894, 0.7461, 0.7197, 0.7461, 0.7194, 0.7474, 0.6888, 0.7474, 0.6888, 0.7474, 0.7194, 0.7474, 0.7191, 0.7487, 0.6881, 0.7487, 0.6591, 0.7461, 0.6894, 0.7461, 0.6888, 0.7474, 0.6582, 0.7474, 0.6582, 0.7474, 0.6888, 0.7474, 0.6881, 0.7487, 0.6572, 0.7487, 0.6289, 0.7461, 0.6591, 0.7461, 0.6582, 0.7474, 0.6276, 0.7474, 0.6276, 0.7474, 0.6582, 0.7474, 0.6572, 0.7487, 0.6263, 0.7487, 0.8711, 0.5644, 0.8711, 0.5341, 0.8724, 0.5332, 0.8724, 0.5638, 0.8724, 0.5638, 0.8724, 0.5332, 0.8737, 0.5322, 0.8737, 0.5631, 0.8711, 0.5947, 0.8711, 0.5644, 0.8724, 0.5638, 0.8724, 0.5944, 0.8724, 0.5944, 0.8724, 0.5638, 0.8737, 0.5631, 0.8737, 0.5941, 0.8711, 0.625, 0.8711, 0.5947, 0.8724, 0.5944, 0.8724, 0.625, 0.8724, 0.625, 0.8724, 0.5944, 0.8737, 0.5941, 0.8737, 0.625, 0.8711, 0.6553, 0.8711, 0.625, 0.8724, 0.625, 0.8724, 0.6556, 0.8724, 0.6556, 0.8724, 0.625, 0.8737, 0.625, 0.8737, 0.6559, 0.8711, 0.6856, 0.8711, 0.6553, 0.8724, 0.6556, 0.8724, 0.6862, 0.8724, 0.6862, 0.8724, 0.6556, 0.8737, 0.6559, 0.8737, 0.6869, 0.8711, 0.7159, 0.8711, 0.6856, 0.8724, 0.6862, 0.8724, 0.7168, 0.8724, 0.7168, 0.8724, 0.6862, 0.8737, 0.6869, 0.8737, 0.7178, 0.8711, 0.7461, 0.8711, 0.7159, 0.8724, 0.7168, 0.8724, 0.7474, 0.8724, 0.7474, 0.8724, 0.7168, 0.8737, 0.7178, 0.8737, 0.7487, 0.6289, 0.6856, 0.6289, 0.7159, 0.6276, 0.7168, 0.6276, 0.6862, 0.6276, 0.6862, 0.6276, 0.7168, 0.6263, 0.7178, 0.6263, 0.6869, 0.6289, 0.6553, 0.6289, 0.6856, 0.6276, 0.6862, 0.6276, 0.6556, 0.6276, 0.6556, 0.6276, 0.6862, 0.6263, 0.6869, 0.6263, 0.6559, 0.6289, 0.625, 0.6289, 0.6553, 0.6276, 0.6556, 0.6276, 0.625, 0.6276, 0.625, 0.6276, 0.6556, 0.6263, 0.6559, 0.6263, 0.625, 0.6289, 0.5947, 0.6289, 0.625, 0.6276, 0.625, 0.6276, 0.5944, 0.6276, 0.5944, 0.6276, 0.625, 0.6263, 0.625, 0.6263, 0.5941, 0.6289, 0.5644, 0.6289, 0.5947, 0.6276, 0.5944, 0.6276, 0.5638, 0.6276, 0.5638, 0.6276, 0.5944, 0.6263, 0.5941, 0.6263, 0.5631, 0.6289, 0.5341, 0.6289, 0.5644, 0.6276, 0.5638, 0.6276, 0.5332, 0.6276, 0.5332, 0.6276, 0.5638, 0.6263, 0.5631, 0.6263, 0.5322, 0.6289, 0.5039, 0.6289, 0.5341, 0.6276, 0.5332, 0.6276, 0.5026, 0.6276, 0.5026, 0.6276, 0.5332, 0.6263, 0.5322, 0.6263, 0.5013, 0.8409, 0.7461, 0.8711, 0.7461, 0.8724, 0.7474, 0.8418, 0.7474, 0.8418, 0.7474, 0.8724, 0.7474, 0.8737, 0.7487, 0.8428, 0.7487, 0.6289, 0.7159, 0.6289, 0.7461, 0.6276, 0.7474, 0.6276, 0.7168, 0.6276, 0.7168, 0.6276, 0.7474, 0.6263, 0.7487, 0.6263, 0.7178, 0.6591, 0.5039, 0.6289, 0.5039, 0.6276, 0.5026, 0.6582, 0.5026, 0.6582, 0.5026, 0.6276, 0.5026, 0.6263, 0.5013, 0.6572, 0.5013, 0.8711, 0.5341, 0.8711, 0.5039, 0.8724, 0.5026, 0.8724, 0.5332, 0.8724, 0.5332, 0.8724, 0.5026, 0.8737, 0.5013, 0.8737, 0.5322])
me_cube_001.materials.append(mat_chesswhite)
me_cube_001.materials.append(mat_chessblack)
me_cube_001.update()

# ---- objects
ob_chessboard = bpy.data.objects.new('ChessBoard', me_cube_001)

# ---- transforms, parenting, visibility, modifiers, constraints
ob_chessboard.location = (0.0, 0.0, 0.0)

# ---- collection membership
col_collection.objects.link(ob_chessboard)

# ---- scene / render settings (as saved in the file)
scene.frame_start = 1; scene.frame_end = 250; scene.frame_set(1)
scene.render.engine = 'BLENDER_EEVEE_NEXT'
scene.cycles.sampling_pattern = 'TABULATED_SOBOL'
bpy.context.view_layer.update()

# ---- added for rendering (the .blend has no active camera and no usable light): camera, sun
cam_auto = bpy.data.cameras.new('AutoCamera')
cam_auto.lens = 50.0
cam_auto.sensor_width = 36.0
cam_auto.clip_end = 1000.0
ob_auto_camera = bpy.data.objects.new('AutoCamera', cam_auto)
scene.collection.objects.link(ob_auto_camera)
ob_auto_camera.location = (0.697945, -0.837534, 0.560356)
ob_auto_camera.rotation_euler = (1.09748, -7.21219e-08, 0.694738)
scene.camera = ob_auto_camera
light_auto_sun = bpy.data.lights.new('AutoSun', 'SUN')
light_auto_sun.energy = 3.0
light_auto_sun.angle = 0.0523599
ob_auto_sun = bpy.data.objects.new('AutoSun', light_auto_sun)
scene.collection.objects.link(ob_auto_sun)
ob_auto_sun.rotation_euler = (0.872665, 0.174533, 0.523599)
bpy.context.view_layer.update()
